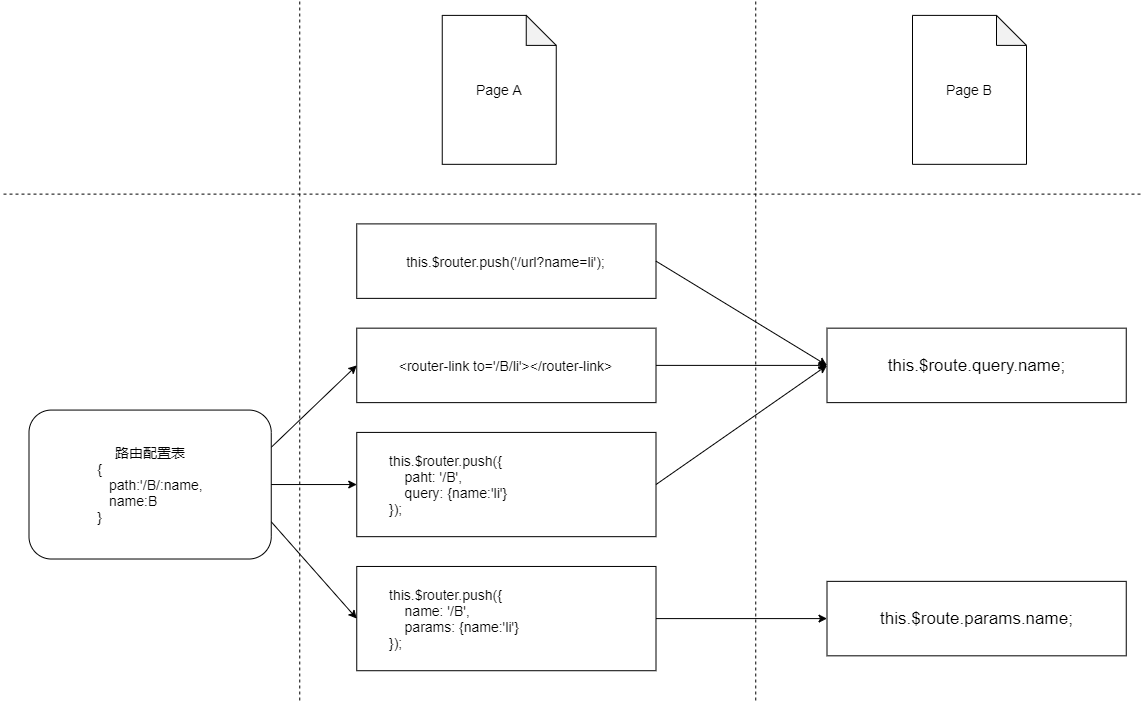

The diagram above was exported from draw.io. Its source (the exported page's mxGraphModel, read from the mxfile embedded in the PNG):
<mxGraphModel dx="1310" dy="958" grid="1" gridSize="10" guides="1" tooltips="1" connect="1" arrows="1" fold="1" page="1" pageScale="1" pageWidth="1169" pageHeight="827" math="0" shadow="0">
  <root>
    <mxCell id="0" />
    <mxCell id="1" parent="0" />
    <mxCell id="28" value="" style="group" vertex="1" connectable="0" parent="1">
      <mxGeometry x="10" y="60" width="1140" height="700" as="geometry" />
    </mxCell>
    <mxCell id="2" value="Page A" style="shape=note;whiteSpace=wrap;html=1;backgroundOutline=1;darkOpacity=0.05;fontSize=14;" vertex="1" parent="28">
      <mxGeometry x="441.75" y="14.893617021276597" width="114" height="148.93617021276597" as="geometry" />
    </mxCell>
    <mxCell id="3" value="Page B" style="shape=note;whiteSpace=wrap;html=1;backgroundOutline=1;darkOpacity=0.05;fontSize=14;" vertex="1" parent="28">
      <mxGeometry x="912" y="14.893617021276597" width="114" height="148.93617021276597" as="geometry" />
    </mxCell>
    <mxCell id="4" value="this.$router.push('/url?name=li');" style="rounded=0;whiteSpace=wrap;html=1;fontSize=14;" vertex="1" parent="28">
      <mxGeometry x="356.25" y="223.40425531914897" width="299.25" height="74.46808510638299" as="geometry" />
    </mxCell>
    <mxCell id="20" style="edgeStyle=none;html=1;exitX=1;exitY=0.5;exitDx=0;exitDy=0;" edge="1" parent="28" source="5">
      <mxGeometry relative="1" as="geometry">
        <mxPoint x="826.5" y="364.89361702127667" as="targetPoint" />
      </mxGeometry>
    </mxCell>
    <mxCell id="5" value="&amp;lt;router-link to='/B/li'&amp;gt;&amp;lt;/router-link&amp;gt;" style="rounded=0;whiteSpace=wrap;html=1;fontSize=14;" vertex="1" parent="28">
      <mxGeometry x="356.25" y="327.65957446808517" width="299.25" height="74.46808510638299" as="geometry" />
    </mxCell>
    <mxCell id="16" style="edgeStyle=none;html=1;exitX=1;exitY=0.25;exitDx=0;exitDy=0;entryX=0;entryY=0.5;entryDx=0;entryDy=0;" edge="1" parent="28" source="9" target="5">
      <mxGeometry relative="1" as="geometry" />
    </mxCell>
    <mxCell id="9" value="路由配置表&lt;br style=&quot;font-size: 14px;&quot;&gt;&lt;div style=&quot;text-align: left; font-size: 14px;&quot;&gt;&lt;span style=&quot;font-size: 14px;&quot;&gt;{&lt;/span&gt;&lt;/div&gt;&lt;div style=&quot;text-align: left; font-size: 14px;&quot;&gt;&amp;nbsp; &amp;nbsp;path:'/B/:name,&lt;/div&gt;&lt;div style=&quot;text-align: left; font-size: 14px;&quot;&gt;&amp;nbsp; &amp;nbsp;name:B&lt;/div&gt;&lt;div style=&quot;text-align: left; font-size: 14px;&quot;&gt;&lt;span style=&quot;font-size: 14px;&quot;&gt;}&lt;/span&gt;&lt;/div&gt;" style="rounded=1;whiteSpace=wrap;html=1;strokeWidth=1;fontSize=14;" vertex="1" parent="28">
      <mxGeometry x="28.5" y="409.57446808510645" width="242.25" height="148.93617021276597" as="geometry" />
    </mxCell>
    <mxCell id="12" value="this.$router.push({&lt;br style=&quot;font-size: 14px;&quot;&gt;&amp;nbsp; &amp;nbsp; paht: '/B',&lt;br style=&quot;font-size: 14px;&quot;&gt;&amp;nbsp; &amp;nbsp; query: {name:'li'}&lt;br style=&quot;font-size: 14px;&quot;&gt;});" style="rounded=0;whiteSpace=wrap;html=1;align=left;spacingLeft=31;fontSize=14;" vertex="1" parent="28">
      <mxGeometry x="356.25" y="431.9148936170214" width="299.25" height="104.2553191489362" as="geometry" />
    </mxCell>
    <mxCell id="17" style="edgeStyle=none;html=1;exitX=1;exitY=0.5;exitDx=0;exitDy=0;" edge="1" parent="28" source="9" target="12">
      <mxGeometry relative="1" as="geometry" />
    </mxCell>
    <mxCell id="14" value="this.$route.query.name;" style="rounded=0;whiteSpace=wrap;html=1;align=center;spacingLeft=0;fontSize=17;" vertex="1" parent="28">
      <mxGeometry x="826.5" y="327.65957446808517" width="299.25" height="74.46808510638299" as="geometry" />
    </mxCell>
    <mxCell id="19" style="edgeStyle=none;html=1;exitX=1;exitY=0.5;exitDx=0;exitDy=0;entryX=0;entryY=0.5;entryDx=0;entryDy=0;" edge="1" parent="28" source="4" target="14">
      <mxGeometry relative="1" as="geometry" />
    </mxCell>
    <mxCell id="22" style="edgeStyle=none;html=1;exitX=1;exitY=0.5;exitDx=0;exitDy=0;entryX=0;entryY=0.5;entryDx=0;entryDy=0;" edge="1" parent="28" source="12" target="14">
      <mxGeometry relative="1" as="geometry" />
    </mxCell>
    <mxCell id="29" style="edgeStyle=none;html=1;exitX=1;exitY=0.5;exitDx=0;exitDy=0;entryX=0;entryY=0.5;entryDx=0;entryDy=0;fontSize=17;" edge="1" parent="28" source="15" target="23">
      <mxGeometry relative="1" as="geometry" />
    </mxCell>
    <mxCell id="15" value="this.$router.push({&lt;br style=&quot;font-size: 14px;&quot;&gt;&amp;nbsp; &amp;nbsp; name: '/B',&lt;br style=&quot;font-size: 14px;&quot;&gt;&amp;nbsp; &amp;nbsp; params: {name:'li'}&lt;br style=&quot;font-size: 14px;&quot;&gt;});" style="rounded=0;whiteSpace=wrap;html=1;align=left;spacingLeft=31;fontSize=14;" vertex="1" parent="28">
      <mxGeometry x="356.25" y="565.9574468085107" width="299.25" height="104.2553191489362" as="geometry" />
    </mxCell>
    <mxCell id="18" style="edgeStyle=none;html=1;exitX=1;exitY=0.75;exitDx=0;exitDy=0;entryX=0;entryY=0.5;entryDx=0;entryDy=0;" edge="1" parent="28" source="9" target="15">
      <mxGeometry relative="1" as="geometry" />
    </mxCell>
    <mxCell id="23" value="this.$route.params.name;" style="rounded=0;whiteSpace=wrap;html=1;align=center;spacingLeft=0;fontSize=17;" vertex="1" parent="28">
      <mxGeometry x="826.5" y="580.8510638297873" width="299.25" height="74.46808510638299" as="geometry" />
    </mxCell>
    <mxCell id="24" value="" style="endArrow=none;dashed=1;html=1;fontSize=17;" edge="1" parent="28">
      <mxGeometry width="50" height="50" relative="1" as="geometry">
        <mxPoint x="299.25" y="700.0000000000001" as="sourcePoint" />
        <mxPoint x="299.25" as="targetPoint" />
      </mxGeometry>
    </mxCell>
    <mxCell id="25" value="" style="endArrow=none;dashed=1;html=1;fontSize=17;" edge="1" parent="28">
      <mxGeometry width="50" height="50" relative="1" as="geometry">
        <mxPoint x="755.25" y="700.0000000000001" as="sourcePoint" />
        <mxPoint x="755.25" as="targetPoint" />
      </mxGeometry>
    </mxCell>
    <mxCell id="27" value="" style="endArrow=none;dashed=1;html=1;fontSize=17;" edge="1" parent="28">
      <mxGeometry width="50" height="50" relative="1" as="geometry">
        <mxPoint x="1140" y="193.61702127659575" as="sourcePoint" />
        <mxPoint y="193.61702127659575" as="targetPoint" />
      </mxGeometry>
    </mxCell>
  </root>
</mxGraphModel>